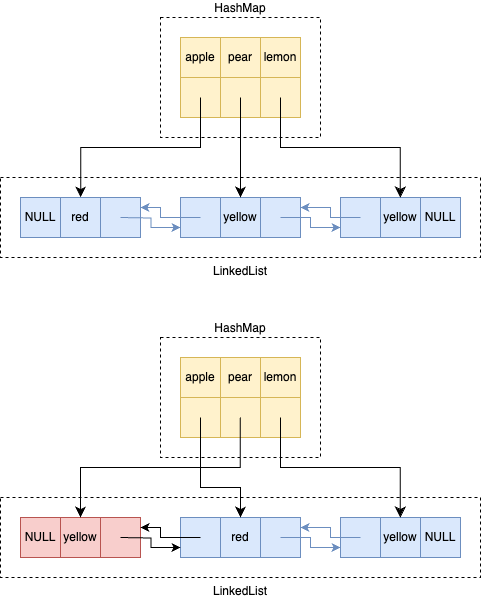

The diagram above was exported from draw.io. Its source (the exported page's mxGraphModel, read from the mxfile embedded in the PNG):
<mxGraphModel dx="1414" dy="830" grid="1" gridSize="10" guides="1" tooltips="1" connect="1" arrows="1" fold="1" page="1" pageScale="1" pageWidth="850" pageHeight="1100" math="0" shadow="0">
  <root>
    <mxCell id="0" />
    <mxCell id="1" parent="0" />
    <mxCell id="0Zpwk74xTOd9Y_cOyhTn-36" value="LinkedList" style="rounded=0;whiteSpace=wrap;html=1;fillColor=none;labelPosition=center;verticalLabelPosition=bottom;align=center;verticalAlign=top;horizontal=1;dashed=1;" vertex="1" parent="1">
      <mxGeometry x="140" y="380" width="480" height="80" as="geometry" />
    </mxCell>
    <mxCell id="0Zpwk74xTOd9Y_cOyhTn-26" value="HashMap" style="rounded=0;whiteSpace=wrap;html=1;fillColor=none;labelPosition=center;verticalLabelPosition=top;align=center;verticalAlign=bottom;horizontal=1;dashed=1;" vertex="1" parent="1">
      <mxGeometry x="300" y="220" width="160" height="120" as="geometry" />
    </mxCell>
    <mxCell id="0Zpwk74xTOd9Y_cOyhTn-24" value="" style="group;fillColor=#fff2cc;strokeColor=#d6b656;" vertex="1" connectable="0" parent="1">
      <mxGeometry x="320" y="240" width="40" height="80" as="geometry" />
    </mxCell>
    <mxCell id="0Zpwk74xTOd9Y_cOyhTn-19" value="" style="rounded=0;whiteSpace=wrap;html=1;fillColor=#fff2cc;strokeColor=#d6b656;" vertex="1" parent="0Zpwk74xTOd9Y_cOyhTn-24">
      <mxGeometry y="40" width="40" height="40" as="geometry" />
    </mxCell>
    <mxCell id="0Zpwk74xTOd9Y_cOyhTn-20" value="apple" style="rounded=0;whiteSpace=wrap;html=1;fillColor=#fff2cc;strokeColor=#d6b656;" vertex="1" parent="0Zpwk74xTOd9Y_cOyhTn-24">
      <mxGeometry width="40" height="40" as="geometry" />
    </mxCell>
    <mxCell id="0Zpwk74xTOd9Y_cOyhTn-4" value="" style="group;fillColor=#dae8fc;strokeColor=#6c8ebf;" vertex="1" connectable="0" parent="1">
      <mxGeometry x="320" y="400" width="120" height="40" as="geometry" />
    </mxCell>
    <mxCell id="0Zpwk74xTOd9Y_cOyhTn-1" value="yellow" style="rounded=0;whiteSpace=wrap;html=1;fillColor=#dae8fc;strokeColor=#6c8ebf;" vertex="1" parent="0Zpwk74xTOd9Y_cOyhTn-4">
      <mxGeometry x="40" width="40" height="40" as="geometry" />
    </mxCell>
    <mxCell id="0Zpwk74xTOd9Y_cOyhTn-2" value="" style="rounded=0;whiteSpace=wrap;html=1;fillColor=#dae8fc;strokeColor=#6c8ebf;" vertex="1" parent="0Zpwk74xTOd9Y_cOyhTn-4">
      <mxGeometry width="40" height="40" as="geometry" />
    </mxCell>
    <mxCell id="0Zpwk74xTOd9Y_cOyhTn-3" value="" style="rounded=0;whiteSpace=wrap;html=1;fillColor=#dae8fc;strokeColor=#6c8ebf;" vertex="1" parent="0Zpwk74xTOd9Y_cOyhTn-4">
      <mxGeometry x="80" width="40" height="40" as="geometry" />
    </mxCell>
    <mxCell id="0Zpwk74xTOd9Y_cOyhTn-27" value="" style="group;fillColor=#fff2cc;strokeColor=#d6b656;" vertex="1" connectable="0" parent="1">
      <mxGeometry x="360" y="240" width="40" height="80" as="geometry" />
    </mxCell>
    <mxCell id="0Zpwk74xTOd9Y_cOyhTn-28" value="" style="rounded=0;whiteSpace=wrap;html=1;fillColor=#fff2cc;strokeColor=#d6b656;" vertex="1" parent="0Zpwk74xTOd9Y_cOyhTn-27">
      <mxGeometry y="40" width="40" height="40" as="geometry" />
    </mxCell>
    <mxCell id="0Zpwk74xTOd9Y_cOyhTn-29" value="pear" style="rounded=0;whiteSpace=wrap;html=1;fillColor=#fff2cc;strokeColor=#d6b656;" vertex="1" parent="0Zpwk74xTOd9Y_cOyhTn-27">
      <mxGeometry width="40" height="40" as="geometry" />
    </mxCell>
    <mxCell id="0Zpwk74xTOd9Y_cOyhTn-5" value="" style="group;fillColor=#dae8fc;strokeColor=#6c8ebf;" vertex="1" connectable="0" parent="1">
      <mxGeometry x="160" y="400" width="120" height="40" as="geometry" />
    </mxCell>
    <mxCell id="0Zpwk74xTOd9Y_cOyhTn-6" value="red" style="rounded=0;whiteSpace=wrap;html=1;fillColor=#dae8fc;strokeColor=#6c8ebf;" vertex="1" parent="0Zpwk74xTOd9Y_cOyhTn-5">
      <mxGeometry x="40" width="40" height="40" as="geometry" />
    </mxCell>
    <mxCell id="0Zpwk74xTOd9Y_cOyhTn-7" value="NULL" style="rounded=0;whiteSpace=wrap;html=1;fillColor=#dae8fc;strokeColor=#6c8ebf;" vertex="1" parent="0Zpwk74xTOd9Y_cOyhTn-5">
      <mxGeometry width="40" height="40" as="geometry" />
    </mxCell>
    <mxCell id="0Zpwk74xTOd9Y_cOyhTn-8" value="" style="rounded=0;whiteSpace=wrap;html=1;fillColor=#dae8fc;strokeColor=#6c8ebf;" vertex="1" parent="0Zpwk74xTOd9Y_cOyhTn-5">
      <mxGeometry x="80" width="40" height="40" as="geometry" />
    </mxCell>
    <mxCell id="0Zpwk74xTOd9Y_cOyhTn-10" value="" style="group;fillColor=#dae8fc;strokeColor=#6c8ebf;" vertex="1" connectable="0" parent="1">
      <mxGeometry x="480" y="400" width="120" height="40" as="geometry" />
    </mxCell>
    <mxCell id="0Zpwk74xTOd9Y_cOyhTn-11" value="yellow" style="rounded=0;whiteSpace=wrap;html=1;fillColor=#dae8fc;strokeColor=#6c8ebf;" vertex="1" parent="0Zpwk74xTOd9Y_cOyhTn-10">
      <mxGeometry x="40" width="40" height="40" as="geometry" />
    </mxCell>
    <mxCell id="0Zpwk74xTOd9Y_cOyhTn-12" value="" style="rounded=0;whiteSpace=wrap;html=1;fillColor=#dae8fc;strokeColor=#6c8ebf;" vertex="1" parent="0Zpwk74xTOd9Y_cOyhTn-10">
      <mxGeometry width="40" height="40" as="geometry" />
    </mxCell>
    <mxCell id="0Zpwk74xTOd9Y_cOyhTn-13" value="NULL" style="rounded=0;whiteSpace=wrap;html=1;fillColor=#dae8fc;strokeColor=#6c8ebf;" vertex="1" parent="0Zpwk74xTOd9Y_cOyhTn-10">
      <mxGeometry x="80" width="40" height="40" as="geometry" />
    </mxCell>
    <mxCell id="0Zpwk74xTOd9Y_cOyhTn-30" value="" style="group;fillColor=#fff2cc;strokeColor=#d6b656;" vertex="1" connectable="0" parent="1">
      <mxGeometry x="400" y="240" width="40" height="80" as="geometry" />
    </mxCell>
    <mxCell id="0Zpwk74xTOd9Y_cOyhTn-31" value="" style="rounded=0;whiteSpace=wrap;html=1;fillColor=#fff2cc;strokeColor=#d6b656;" vertex="1" parent="0Zpwk74xTOd9Y_cOyhTn-30">
      <mxGeometry y="40" width="40" height="40" as="geometry" />
    </mxCell>
    <mxCell id="0Zpwk74xTOd9Y_cOyhTn-32" value="lemon" style="rounded=0;whiteSpace=wrap;html=1;fillColor=#fff2cc;strokeColor=#d6b656;" vertex="1" parent="0Zpwk74xTOd9Y_cOyhTn-30">
      <mxGeometry width="40" height="40" as="geometry" />
    </mxCell>
    <mxCell id="0Zpwk74xTOd9Y_cOyhTn-14" style="edgeStyle=orthogonalEdgeStyle;rounded=0;orthogonalLoop=1;jettySize=auto;html=1;exitX=0.5;exitY=0.5;exitDx=0;exitDy=0;entryX=0;entryY=0.75;entryDx=0;entryDy=0;exitPerimeter=0;fillColor=#dae8fc;strokeColor=#6c8ebf;" edge="1" parent="1" source="0Zpwk74xTOd9Y_cOyhTn-3" target="0Zpwk74xTOd9Y_cOyhTn-12">
      <mxGeometry relative="1" as="geometry">
        <Array as="points">
          <mxPoint x="450" y="420" />
          <mxPoint x="450" y="430" />
        </Array>
      </mxGeometry>
    </mxCell>
    <mxCell id="0Zpwk74xTOd9Y_cOyhTn-15" style="edgeStyle=orthogonalEdgeStyle;rounded=0;orthogonalLoop=1;jettySize=auto;html=1;exitX=0.5;exitY=0.5;exitDx=0;exitDy=0;entryX=1;entryY=0.25;entryDx=0;entryDy=0;exitPerimeter=0;fillColor=#dae8fc;strokeColor=#6c8ebf;" edge="1" parent="1" source="0Zpwk74xTOd9Y_cOyhTn-12" target="0Zpwk74xTOd9Y_cOyhTn-3">
      <mxGeometry relative="1" as="geometry">
        <Array as="points">
          <mxPoint x="470" y="420" />
          <mxPoint x="470" y="410" />
        </Array>
      </mxGeometry>
    </mxCell>
    <mxCell id="0Zpwk74xTOd9Y_cOyhTn-16" style="edgeStyle=orthogonalEdgeStyle;rounded=0;orthogonalLoop=1;jettySize=auto;html=1;entryX=0;entryY=0.75;entryDx=0;entryDy=0;fillColor=#dae8fc;strokeColor=#6c8ebf;" edge="1" parent="1" target="0Zpwk74xTOd9Y_cOyhTn-2">
      <mxGeometry relative="1" as="geometry">
        <mxPoint x="260" y="420" as="sourcePoint" />
      </mxGeometry>
    </mxCell>
    <mxCell id="0Zpwk74xTOd9Y_cOyhTn-17" style="edgeStyle=orthogonalEdgeStyle;rounded=0;orthogonalLoop=1;jettySize=auto;html=1;exitX=0.5;exitY=0.5;exitDx=0;exitDy=0;entryX=1;entryY=0.25;entryDx=0;entryDy=0;exitPerimeter=0;fillColor=#dae8fc;strokeColor=#6c8ebf;" edge="1" parent="1" source="0Zpwk74xTOd9Y_cOyhTn-2" target="0Zpwk74xTOd9Y_cOyhTn-8">
      <mxGeometry relative="1" as="geometry" />
    </mxCell>
    <mxCell id="0Zpwk74xTOd9Y_cOyhTn-38" value="" style="edgeStyle=elbowEdgeStyle;elbow=vertical;endArrow=classic;html=1;curved=0;rounded=0;endSize=8;startSize=8;entryX=0.167;entryY=0.25;entryDx=0;entryDy=0;entryPerimeter=0;exitX=0.5;exitY=0.5;exitDx=0;exitDy=0;exitPerimeter=0;" edge="1" parent="1" source="0Zpwk74xTOd9Y_cOyhTn-19" target="0Zpwk74xTOd9Y_cOyhTn-36">
      <mxGeometry width="50" height="50" relative="1" as="geometry">
        <mxPoint x="400" y="450" as="sourcePoint" />
        <mxPoint x="450" y="400" as="targetPoint" />
      </mxGeometry>
    </mxCell>
    <mxCell id="0Zpwk74xTOd9Y_cOyhTn-39" value="" style="edgeStyle=elbowEdgeStyle;elbow=vertical;endArrow=classic;html=1;curved=0;rounded=0;endSize=8;startSize=8;entryX=0.5;entryY=0.25;entryDx=0;entryDy=0;entryPerimeter=0;exitX=0.5;exitY=0.5;exitDx=0;exitDy=0;exitPerimeter=0;" edge="1" parent="1" source="0Zpwk74xTOd9Y_cOyhTn-28" target="0Zpwk74xTOd9Y_cOyhTn-36">
      <mxGeometry width="50" height="50" relative="1" as="geometry">
        <mxPoint x="350" y="310" as="sourcePoint" />
        <mxPoint x="230" y="410" as="targetPoint" />
      </mxGeometry>
    </mxCell>
    <mxCell id="0Zpwk74xTOd9Y_cOyhTn-40" value="" style="edgeStyle=elbowEdgeStyle;elbow=vertical;endArrow=classic;html=1;curved=0;rounded=0;endSize=8;startSize=8;entryX=0.833;entryY=0.25;entryDx=0;entryDy=0;entryPerimeter=0;exitX=0.5;exitY=0.5;exitDx=0;exitDy=0;exitPerimeter=0;" edge="1" parent="1" target="0Zpwk74xTOd9Y_cOyhTn-36">
      <mxGeometry width="50" height="50" relative="1" as="geometry">
        <mxPoint x="420" y="300" as="sourcePoint" />
        <mxPoint x="300" y="400" as="targetPoint" />
      </mxGeometry>
    </mxCell>
    <mxCell id="0Zpwk74xTOd9Y_cOyhTn-71" value="LinkedList" style="rounded=0;whiteSpace=wrap;html=1;fillColor=none;labelPosition=center;verticalLabelPosition=bottom;align=center;verticalAlign=top;horizontal=1;dashed=1;" vertex="1" parent="1">
      <mxGeometry x="140" y="700" width="480" height="80" as="geometry" />
    </mxCell>
    <mxCell id="0Zpwk74xTOd9Y_cOyhTn-72" value="HashMap" style="rounded=0;whiteSpace=wrap;html=1;fillColor=none;labelPosition=center;verticalLabelPosition=top;align=center;verticalAlign=bottom;horizontal=1;dashed=1;" vertex="1" parent="1">
      <mxGeometry x="300" y="540" width="160" height="120" as="geometry" />
    </mxCell>
    <mxCell id="0Zpwk74xTOd9Y_cOyhTn-73" value="" style="group;fillColor=#fff2cc;strokeColor=#d6b656;" vertex="1" connectable="0" parent="1">
      <mxGeometry x="320" y="560" width="40" height="80" as="geometry" />
    </mxCell>
    <mxCell id="0Zpwk74xTOd9Y_cOyhTn-74" value="" style="rounded=0;whiteSpace=wrap;html=1;fillColor=#fff2cc;strokeColor=#d6b656;" vertex="1" parent="0Zpwk74xTOd9Y_cOyhTn-73">
      <mxGeometry y="40" width="40" height="40" as="geometry" />
    </mxCell>
    <mxCell id="0Zpwk74xTOd9Y_cOyhTn-75" value="apple" style="rounded=0;whiteSpace=wrap;html=1;fillColor=#fff2cc;strokeColor=#d6b656;" vertex="1" parent="0Zpwk74xTOd9Y_cOyhTn-73">
      <mxGeometry width="40" height="40" as="geometry" />
    </mxCell>
    <mxCell id="0Zpwk74xTOd9Y_cOyhTn-76" value="" style="group;fillColor=#dae8fc;strokeColor=#6c8ebf;" vertex="1" connectable="0" parent="1">
      <mxGeometry x="320" y="720" width="120" height="40" as="geometry" />
    </mxCell>
    <mxCell id="0Zpwk74xTOd9Y_cOyhTn-77" value="red" style="rounded=0;whiteSpace=wrap;html=1;fillColor=#dae8fc;strokeColor=#6c8ebf;" vertex="1" parent="0Zpwk74xTOd9Y_cOyhTn-76">
      <mxGeometry x="40" width="40" height="40" as="geometry" />
    </mxCell>
    <mxCell id="0Zpwk74xTOd9Y_cOyhTn-78" value="" style="rounded=0;whiteSpace=wrap;html=1;fillColor=#dae8fc;strokeColor=#6c8ebf;" vertex="1" parent="0Zpwk74xTOd9Y_cOyhTn-76">
      <mxGeometry width="40" height="40" as="geometry" />
    </mxCell>
    <mxCell id="0Zpwk74xTOd9Y_cOyhTn-79" value="" style="rounded=0;whiteSpace=wrap;html=1;fillColor=#dae8fc;strokeColor=#6c8ebf;" vertex="1" parent="0Zpwk74xTOd9Y_cOyhTn-76">
      <mxGeometry x="80" width="40" height="40" as="geometry" />
    </mxCell>
    <mxCell id="0Zpwk74xTOd9Y_cOyhTn-80" value="" style="group;fillColor=#fff2cc;strokeColor=#d6b656;" vertex="1" connectable="0" parent="1">
      <mxGeometry x="360" y="560" width="40" height="80" as="geometry" />
    </mxCell>
    <mxCell id="0Zpwk74xTOd9Y_cOyhTn-81" value="" style="rounded=0;whiteSpace=wrap;html=1;fillColor=#fff2cc;strokeColor=#d6b656;" vertex="1" parent="0Zpwk74xTOd9Y_cOyhTn-80">
      <mxGeometry y="40" width="40" height="40" as="geometry" />
    </mxCell>
    <mxCell id="0Zpwk74xTOd9Y_cOyhTn-82" value="pear" style="rounded=0;whiteSpace=wrap;html=1;fillColor=#fff2cc;strokeColor=#d6b656;" vertex="1" parent="0Zpwk74xTOd9Y_cOyhTn-80">
      <mxGeometry width="40" height="40" as="geometry" />
    </mxCell>
    <mxCell id="0Zpwk74xTOd9Y_cOyhTn-83" value="" style="group;fillColor=#f8cecc;strokeColor=#b85450;" vertex="1" connectable="0" parent="1">
      <mxGeometry x="160" y="720" width="120" height="40" as="geometry" />
    </mxCell>
    <mxCell id="0Zpwk74xTOd9Y_cOyhTn-84" value="yellow" style="rounded=0;whiteSpace=wrap;html=1;fillColor=#f8cecc;strokeColor=#b85450;" vertex="1" parent="0Zpwk74xTOd9Y_cOyhTn-83">
      <mxGeometry x="40" width="40" height="40" as="geometry" />
    </mxCell>
    <mxCell id="0Zpwk74xTOd9Y_cOyhTn-85" value="NULL" style="rounded=0;whiteSpace=wrap;html=1;fillColor=#f8cecc;strokeColor=#b85450;" vertex="1" parent="0Zpwk74xTOd9Y_cOyhTn-83">
      <mxGeometry width="40" height="40" as="geometry" />
    </mxCell>
    <mxCell id="0Zpwk74xTOd9Y_cOyhTn-86" value="" style="rounded=0;whiteSpace=wrap;html=1;fillColor=#f8cecc;strokeColor=#b85450;" vertex="1" parent="0Zpwk74xTOd9Y_cOyhTn-83">
      <mxGeometry x="80" width="40" height="40" as="geometry" />
    </mxCell>
    <mxCell id="0Zpwk74xTOd9Y_cOyhTn-87" value="" style="group;fillColor=#dae8fc;strokeColor=#6c8ebf;" vertex="1" connectable="0" parent="1">
      <mxGeometry x="480" y="720" width="120" height="40" as="geometry" />
    </mxCell>
    <mxCell id="0Zpwk74xTOd9Y_cOyhTn-88" value="yellow" style="rounded=0;whiteSpace=wrap;html=1;fillColor=#dae8fc;strokeColor=#6c8ebf;" vertex="1" parent="0Zpwk74xTOd9Y_cOyhTn-87">
      <mxGeometry x="40" width="40" height="40" as="geometry" />
    </mxCell>
    <mxCell id="0Zpwk74xTOd9Y_cOyhTn-89" value="" style="rounded=0;whiteSpace=wrap;html=1;fillColor=#dae8fc;strokeColor=#6c8ebf;" vertex="1" parent="0Zpwk74xTOd9Y_cOyhTn-87">
      <mxGeometry width="40" height="40" as="geometry" />
    </mxCell>
    <mxCell id="0Zpwk74xTOd9Y_cOyhTn-90" value="NULL" style="rounded=0;whiteSpace=wrap;html=1;fillColor=#dae8fc;strokeColor=#6c8ebf;" vertex="1" parent="0Zpwk74xTOd9Y_cOyhTn-87">
      <mxGeometry x="80" width="40" height="40" as="geometry" />
    </mxCell>
    <mxCell id="0Zpwk74xTOd9Y_cOyhTn-91" value="" style="group;fillColor=#fff2cc;strokeColor=#d6b656;" vertex="1" connectable="0" parent="1">
      <mxGeometry x="400" y="560" width="40" height="80" as="geometry" />
    </mxCell>
    <mxCell id="0Zpwk74xTOd9Y_cOyhTn-92" value="" style="rounded=0;whiteSpace=wrap;html=1;fillColor=#fff2cc;strokeColor=#d6b656;" vertex="1" parent="0Zpwk74xTOd9Y_cOyhTn-91">
      <mxGeometry y="40" width="40" height="40" as="geometry" />
    </mxCell>
    <mxCell id="0Zpwk74xTOd9Y_cOyhTn-93" value="lemon" style="rounded=0;whiteSpace=wrap;html=1;fillColor=#fff2cc;strokeColor=#d6b656;" vertex="1" parent="0Zpwk74xTOd9Y_cOyhTn-91">
      <mxGeometry width="40" height="40" as="geometry" />
    </mxCell>
    <mxCell id="0Zpwk74xTOd9Y_cOyhTn-94" style="edgeStyle=orthogonalEdgeStyle;rounded=0;orthogonalLoop=1;jettySize=auto;html=1;exitX=0.5;exitY=0.5;exitDx=0;exitDy=0;entryX=0;entryY=0.75;entryDx=0;entryDy=0;exitPerimeter=0;fillColor=#dae8fc;strokeColor=#6c8ebf;" edge="1" parent="1" source="0Zpwk74xTOd9Y_cOyhTn-79" target="0Zpwk74xTOd9Y_cOyhTn-89">
      <mxGeometry relative="1" as="geometry">
        <Array as="points">
          <mxPoint x="450" y="740" />
          <mxPoint x="450" y="750" />
        </Array>
      </mxGeometry>
    </mxCell>
    <mxCell id="0Zpwk74xTOd9Y_cOyhTn-95" style="edgeStyle=orthogonalEdgeStyle;rounded=0;orthogonalLoop=1;jettySize=auto;html=1;exitX=0.5;exitY=0.5;exitDx=0;exitDy=0;entryX=1;entryY=0.25;entryDx=0;entryDy=0;exitPerimeter=0;fillColor=#dae8fc;strokeColor=#6c8ebf;" edge="1" parent="1" source="0Zpwk74xTOd9Y_cOyhTn-89" target="0Zpwk74xTOd9Y_cOyhTn-79">
      <mxGeometry relative="1" as="geometry">
        <Array as="points">
          <mxPoint x="470" y="740" />
          <mxPoint x="470" y="730" />
        </Array>
      </mxGeometry>
    </mxCell>
    <mxCell id="0Zpwk74xTOd9Y_cOyhTn-96" style="edgeStyle=orthogonalEdgeStyle;rounded=0;orthogonalLoop=1;jettySize=auto;html=1;entryX=0;entryY=0.75;entryDx=0;entryDy=0;" edge="1" parent="1" target="0Zpwk74xTOd9Y_cOyhTn-78">
      <mxGeometry relative="1" as="geometry">
        <mxPoint x="260" y="740" as="sourcePoint" />
      </mxGeometry>
    </mxCell>
    <mxCell id="0Zpwk74xTOd9Y_cOyhTn-97" style="edgeStyle=orthogonalEdgeStyle;rounded=0;orthogonalLoop=1;jettySize=auto;html=1;exitX=0.5;exitY=0.5;exitDx=0;exitDy=0;entryX=1;entryY=0.25;entryDx=0;entryDy=0;exitPerimeter=0;" edge="1" parent="1" source="0Zpwk74xTOd9Y_cOyhTn-78" target="0Zpwk74xTOd9Y_cOyhTn-86">
      <mxGeometry relative="1" as="geometry" />
    </mxCell>
    <mxCell id="0Zpwk74xTOd9Y_cOyhTn-98" value="" style="edgeStyle=elbowEdgeStyle;elbow=vertical;endArrow=classic;html=1;curved=0;rounded=0;endSize=8;startSize=8;entryX=0.167;entryY=0.25;entryDx=0;entryDy=0;entryPerimeter=0;" edge="1" parent="1">
      <mxGeometry width="50" height="50" relative="1" as="geometry">
        <mxPoint x="379.84" y="620" as="sourcePoint" />
        <mxPoint x="220.00000000000009" y="720" as="targetPoint" />
        <Array as="points">
          <mxPoint x="300" y="670" />
        </Array>
      </mxGeometry>
    </mxCell>
    <mxCell id="0Zpwk74xTOd9Y_cOyhTn-99" value="" style="edgeStyle=elbowEdgeStyle;elbow=vertical;endArrow=classic;html=1;curved=0;rounded=0;endSize=8;startSize=8;entryX=0.5;entryY=0.25;entryDx=0;entryDy=0;entryPerimeter=0;exitX=0.5;exitY=0.5;exitDx=0;exitDy=0;exitPerimeter=0;" edge="1" parent="1" source="0Zpwk74xTOd9Y_cOyhTn-74" target="0Zpwk74xTOd9Y_cOyhTn-71">
      <mxGeometry width="50" height="50" relative="1" as="geometry">
        <mxPoint x="350" y="630" as="sourcePoint" />
        <mxPoint x="230" y="730" as="targetPoint" />
        <Array as="points">
          <mxPoint x="360" y="690" />
        </Array>
      </mxGeometry>
    </mxCell>
    <mxCell id="0Zpwk74xTOd9Y_cOyhTn-100" value="" style="edgeStyle=elbowEdgeStyle;elbow=vertical;endArrow=classic;html=1;curved=0;rounded=0;endSize=8;startSize=8;entryX=0.833;entryY=0.25;entryDx=0;entryDy=0;entryPerimeter=0;exitX=0.5;exitY=0.5;exitDx=0;exitDy=0;exitPerimeter=0;" edge="1" parent="1" target="0Zpwk74xTOd9Y_cOyhTn-71">
      <mxGeometry width="50" height="50" relative="1" as="geometry">
        <mxPoint x="420" y="620" as="sourcePoint" />
        <mxPoint x="300" y="720" as="targetPoint" />
      </mxGeometry>
    </mxCell>
  </root>
</mxGraphModel>